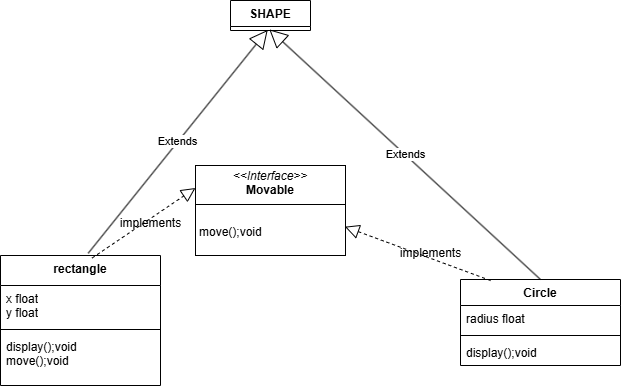

The diagram above was exported from draw.io. Its source (the exported page's mxGraphModel, read from the mxfile embedded in the PNG):
<mxGraphModel dx="1044" dy="527" grid="1" gridSize="10" guides="1" tooltips="1" connect="1" arrows="1" fold="1" page="1" pageScale="1" pageWidth="827" pageHeight="1169" math="0" shadow="0">
  <root>
    <mxCell id="0" />
    <mxCell id="1" parent="0" />
    <mxCell id="4z1vS3zOBlIbEAUfDEIJ-5" value="SHAPE" style="swimlane;fontStyle=1;align=center;verticalAlign=top;childLayout=stackLayout;horizontal=1;startSize=26;horizontalStack=0;resizeParent=1;resizeParentMax=0;resizeLast=0;collapsible=1;marginBottom=0;whiteSpace=wrap;html=1;" vertex="1" collapsed="1" parent="1">
      <mxGeometry x="350" y="220" width="80" height="30" as="geometry">
        <mxRectangle x="330" y="230" width="160" height="140" as="alternateBounds" />
      </mxGeometry>
    </mxCell>
    <mxCell id="4z1vS3zOBlIbEAUfDEIJ-6" value="y float&lt;div&gt;x floa&lt;span style=&quot;background-color: transparent; color: light-dark(rgb(0, 0, 0), rgb(255, 255, 255));&quot;&gt;t&lt;/span&gt;&lt;/div&gt;&lt;div&gt;&lt;span style=&quot;background-color: transparent; color: light-dark(rgb(0, 0, 0), rgb(255, 255, 255));&quot;&gt;fillcolor int&lt;/span&gt;&lt;/div&gt;" style="text;strokeColor=none;fillColor=none;align=left;verticalAlign=top;spacingLeft=4;spacingRight=4;overflow=hidden;rotatable=0;points=[[0,0.5],[1,0.5]];portConstraint=eastwest;whiteSpace=wrap;html=1;" vertex="1" parent="4z1vS3zOBlIbEAUfDEIJ-5">
      <mxGeometry y="26" width="160" height="64" as="geometry" />
    </mxCell>
    <mxCell id="4z1vS3zOBlIbEAUfDEIJ-7" value="" style="line;strokeWidth=1;fillColor=none;align=left;verticalAlign=middle;spacingTop=-1;spacingLeft=3;spacingRight=3;rotatable=0;labelPosition=right;points=[];portConstraint=eastwest;strokeColor=inherit;" vertex="1" parent="4z1vS3zOBlIbEAUfDEIJ-5">
      <mxGeometry y="90" width="160" height="8" as="geometry" />
    </mxCell>
    <mxCell id="4z1vS3zOBlIbEAUfDEIJ-8" value="display():void" style="text;strokeColor=none;fillColor=none;align=left;verticalAlign=top;spacingLeft=4;spacingRight=4;overflow=hidden;rotatable=0;points=[[0,0.5],[1,0.5]];portConstraint=eastwest;whiteSpace=wrap;html=1;" vertex="1" parent="4z1vS3zOBlIbEAUfDEIJ-5">
      <mxGeometry y="98" width="160" height="42" as="geometry" />
    </mxCell>
    <mxCell id="4z1vS3zOBlIbEAUfDEIJ-13" value="Circle" style="swimlane;fontStyle=1;align=center;verticalAlign=top;childLayout=stackLayout;horizontal=1;startSize=26;horizontalStack=0;resizeParent=1;resizeParentMax=0;resizeLast=0;collapsible=1;marginBottom=0;whiteSpace=wrap;html=1;" vertex="1" parent="1">
      <mxGeometry x="580" y="499" width="160" height="86" as="geometry">
        <mxRectangle x="480" y="508" width="70" height="30" as="alternateBounds" />
      </mxGeometry>
    </mxCell>
    <mxCell id="4z1vS3zOBlIbEAUfDEIJ-14" value="radius float" style="text;strokeColor=none;fillColor=none;align=left;verticalAlign=top;spacingLeft=4;spacingRight=4;overflow=hidden;rotatable=0;points=[[0,0.5],[1,0.5]];portConstraint=eastwest;whiteSpace=wrap;html=1;" vertex="1" parent="4z1vS3zOBlIbEAUfDEIJ-13">
      <mxGeometry y="26" width="160" height="26" as="geometry" />
    </mxCell>
    <mxCell id="4z1vS3zOBlIbEAUfDEIJ-15" value="" style="line;strokeWidth=1;fillColor=none;align=left;verticalAlign=middle;spacingTop=-1;spacingLeft=3;spacingRight=3;rotatable=0;labelPosition=right;points=[];portConstraint=eastwest;strokeColor=inherit;" vertex="1" parent="4z1vS3zOBlIbEAUfDEIJ-13">
      <mxGeometry y="52" width="160" height="8" as="geometry" />
    </mxCell>
    <mxCell id="4z1vS3zOBlIbEAUfDEIJ-16" value="display();void" style="text;strokeColor=none;fillColor=none;align=left;verticalAlign=top;spacingLeft=4;spacingRight=4;overflow=hidden;rotatable=0;points=[[0,0.5],[1,0.5]];portConstraint=eastwest;whiteSpace=wrap;html=1;" vertex="1" parent="4z1vS3zOBlIbEAUfDEIJ-13">
      <mxGeometry y="60" width="160" height="26" as="geometry" />
    </mxCell>
    <mxCell id="4z1vS3zOBlIbEAUfDEIJ-28" value="rectangle" style="swimlane;fontStyle=1;align=center;verticalAlign=top;childLayout=stackLayout;horizontal=1;startSize=30;horizontalStack=0;resizeParent=1;resizeParentMax=0;resizeLast=0;collapsible=1;marginBottom=0;whiteSpace=wrap;html=1;" vertex="1" parent="1">
      <mxGeometry x="120" y="475" width="160" height="130" as="geometry">
        <mxRectangle x="170" y="508" width="90" height="30" as="alternateBounds" />
      </mxGeometry>
    </mxCell>
    <mxCell id="4z1vS3zOBlIbEAUfDEIJ-29" value="x float&lt;div&gt;y float&lt;/div&gt;" style="text;strokeColor=none;fillColor=none;align=left;verticalAlign=top;spacingLeft=4;spacingRight=4;overflow=hidden;rotatable=0;points=[[0,0.5],[1,0.5]];portConstraint=eastwest;whiteSpace=wrap;html=1;" vertex="1" parent="4z1vS3zOBlIbEAUfDEIJ-28">
      <mxGeometry y="30" width="160" height="40" as="geometry" />
    </mxCell>
    <mxCell id="4z1vS3zOBlIbEAUfDEIJ-30" value="" style="line;strokeWidth=1;fillColor=none;align=left;verticalAlign=middle;spacingTop=-1;spacingLeft=3;spacingRight=3;rotatable=0;labelPosition=right;points=[];portConstraint=eastwest;strokeColor=inherit;" vertex="1" parent="4z1vS3zOBlIbEAUfDEIJ-28">
      <mxGeometry y="70" width="160" height="8" as="geometry" />
    </mxCell>
    <mxCell id="4z1vS3zOBlIbEAUfDEIJ-31" value="display();void&lt;div&gt;move();void&lt;/div&gt;" style="text;strokeColor=none;fillColor=none;align=left;verticalAlign=top;spacingLeft=4;spacingRight=4;overflow=hidden;rotatable=0;points=[[0,0.5],[1,0.5]];portConstraint=eastwest;whiteSpace=wrap;html=1;" vertex="1" parent="4z1vS3zOBlIbEAUfDEIJ-28">
      <mxGeometry y="78" width="160" height="52" as="geometry" />
    </mxCell>
    <mxCell id="4z1vS3zOBlIbEAUfDEIJ-32" value="Extends" style="endArrow=block;endSize=16;endFill=0;html=1;rounded=0;entryX=0.465;entryY=0.981;entryDx=0;entryDy=0;entryPerimeter=0;exitX=0.548;exitY=-0.017;exitDx=0;exitDy=0;exitPerimeter=0;" edge="1" parent="1" source="4z1vS3zOBlIbEAUfDEIJ-28" target="4z1vS3zOBlIbEAUfDEIJ-8">
      <mxGeometry width="160" relative="1" as="geometry">
        <mxPoint x="240" y="460" as="sourcePoint" />
        <mxPoint x="400" y="460" as="targetPoint" />
      </mxGeometry>
    </mxCell>
    <mxCell id="4z1vS3zOBlIbEAUfDEIJ-33" value="Extends" style="endArrow=block;endSize=16;endFill=0;html=1;rounded=0;entryX=0.485;entryY=0.962;entryDx=0;entryDy=0;entryPerimeter=0;exitX=0.5;exitY=0;exitDx=0;exitDy=0;" edge="1" parent="1" source="4z1vS3zOBlIbEAUfDEIJ-13" target="4z1vS3zOBlIbEAUfDEIJ-8">
      <mxGeometry width="160" relative="1" as="geometry">
        <mxPoint x="414" y="521" as="sourcePoint" />
        <mxPoint x="522" y="400" as="targetPoint" />
      </mxGeometry>
    </mxCell>
    <mxCell id="4z1vS3zOBlIbEAUfDEIJ-43" value="&lt;p style=&quot;margin:0px;margin-top:4px;text-align:center;&quot;&gt;&lt;i&gt;&amp;lt;&amp;lt;Interface&amp;gt;&amp;gt;&lt;/i&gt;&lt;br&gt;&lt;b&gt;Movable&lt;/b&gt;&lt;/p&gt;&lt;hr size=&quot;1&quot; style=&quot;border-style:solid;&quot;&gt;&lt;p style=&quot;margin:0px;margin-left:4px;&quot;&gt;&lt;br&gt;&lt;/p&gt;&lt;p style=&quot;margin:0px;margin-left:4px;&quot;&gt;move();void&lt;/p&gt;" style="verticalAlign=top;align=left;overflow=fill;html=1;whiteSpace=wrap;" vertex="1" parent="1">
      <mxGeometry x="315" y="385" width="150" height="90" as="geometry" />
    </mxCell>
    <mxCell id="4z1vS3zOBlIbEAUfDEIJ-45" value="" style="endArrow=block;dashed=1;endFill=0;endSize=12;html=1;rounded=0;entryX=0;entryY=0.25;entryDx=0;entryDy=0;exitX=0.573;exitY=0.019;exitDx=0;exitDy=0;exitPerimeter=0;" edge="1" parent="1" source="4z1vS3zOBlIbEAUfDEIJ-28" target="4z1vS3zOBlIbEAUfDEIJ-43">
      <mxGeometry width="160" relative="1" as="geometry">
        <mxPoint x="140" y="580" as="sourcePoint" />
        <mxPoint x="300" y="580" as="targetPoint" />
      </mxGeometry>
    </mxCell>
    <mxCell id="4z1vS3zOBlIbEAUfDEIJ-47" value="" style="endArrow=block;dashed=1;endFill=0;endSize=12;html=1;rounded=0;entryX=0.996;entryY=0.68;entryDx=0;entryDy=0;exitX=0.188;exitY=0.012;exitDx=0;exitDy=0;exitPerimeter=0;entryPerimeter=0;" edge="1" parent="1" source="4z1vS3zOBlIbEAUfDEIJ-13" target="4z1vS3zOBlIbEAUfDEIJ-43">
      <mxGeometry width="160" relative="1" as="geometry">
        <mxPoint x="648" y="631" as="sourcePoint" />
        <mxPoint x="540" y="484" as="targetPoint" />
      </mxGeometry>
    </mxCell>
    <mxCell id="4z1vS3zOBlIbEAUfDEIJ-48" value="implements" style="text;html=1;align=center;verticalAlign=middle;resizable=0;points=[];autosize=1;strokeColor=none;fillColor=none;" vertex="1" parent="1">
      <mxGeometry x="230" y="428" width="80" height="30" as="geometry" />
    </mxCell>
    <mxCell id="4z1vS3zOBlIbEAUfDEIJ-51" value="implements" style="text;html=1;align=center;verticalAlign=middle;resizable=0;points=[];autosize=1;strokeColor=none;fillColor=none;" vertex="1" parent="1">
      <mxGeometry x="510" y="458" width="80" height="30" as="geometry" />
    </mxCell>
  </root>
</mxGraphModel>